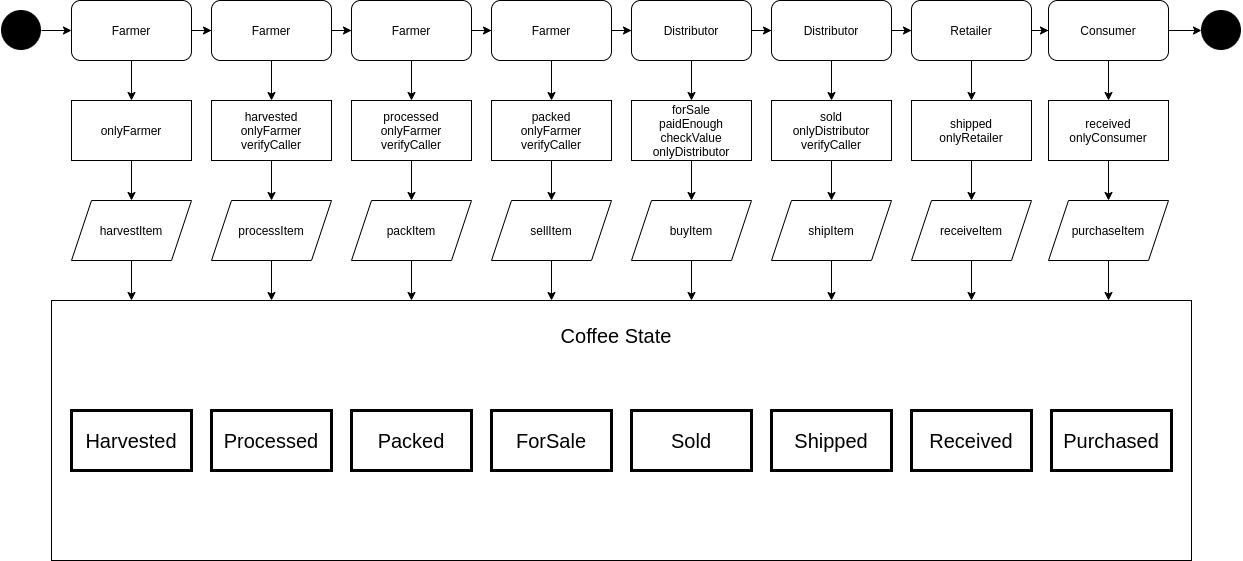

The diagram above was exported from draw.io. Its source (the exported page's mxGraphModel, read from the mxfile embedded in the PNG):
<mxGraphModel dx="2307" dy="1610" grid="1" gridSize="10" guides="1" tooltips="1" connect="1" arrows="1" fold="1" page="1" pageScale="1" pageWidth="827" pageHeight="1169" math="0" shadow="0">
  <root>
    <mxCell id="0" />
    <mxCell id="1" parent="0" />
    <mxCell id="FHbIjX_833-42N96hC6a-4" style="edgeStyle=orthogonalEdgeStyle;rounded=0;orthogonalLoop=1;jettySize=auto;html=1;entryX=0.5;entryY=0;entryDx=0;entryDy=0;" edge="1" parent="1" source="FHbIjX_833-42N96hC6a-1" target="FHbIjX_833-42N96hC6a-2">
      <mxGeometry relative="1" as="geometry" />
    </mxCell>
    <mxCell id="FHbIjX_833-42N96hC6a-59" value="" style="edgeStyle=orthogonalEdgeStyle;rounded=0;orthogonalLoop=1;jettySize=auto;html=1;fontSize=20;" edge="1" parent="1" source="FHbIjX_833-42N96hC6a-1" target="FHbIjX_833-42N96hC6a-8">
      <mxGeometry relative="1" as="geometry" />
    </mxCell>
    <mxCell id="FHbIjX_833-42N96hC6a-1" value="Farmer" style="rounded=1;whiteSpace=wrap;html=1;" vertex="1" parent="1">
      <mxGeometry x="40" y="220" width="120" height="60" as="geometry" />
    </mxCell>
    <mxCell id="FHbIjX_833-42N96hC6a-5" style="edgeStyle=orthogonalEdgeStyle;rounded=0;orthogonalLoop=1;jettySize=auto;html=1;entryX=0.5;entryY=0;entryDx=0;entryDy=0;" edge="1" parent="1" source="FHbIjX_833-42N96hC6a-2" target="FHbIjX_833-42N96hC6a-3">
      <mxGeometry relative="1" as="geometry" />
    </mxCell>
    <mxCell id="FHbIjX_833-42N96hC6a-2" value="onlyFarmer" style="rounded=0;whiteSpace=wrap;html=1;" vertex="1" parent="1">
      <mxGeometry x="40" y="320" width="120" height="60" as="geometry" />
    </mxCell>
    <mxCell id="FHbIjX_833-42N96hC6a-6" style="edgeStyle=orthogonalEdgeStyle;rounded=0;orthogonalLoop=1;jettySize=auto;html=1;" edge="1" parent="1" source="FHbIjX_833-42N96hC6a-3">
      <mxGeometry relative="1" as="geometry">
        <mxPoint x="100" y="520" as="targetPoint" />
      </mxGeometry>
    </mxCell>
    <mxCell id="FHbIjX_833-42N96hC6a-3" value="harvestItem" style="shape=parallelogram;perimeter=parallelogramPerimeter;whiteSpace=wrap;html=1;fixedSize=1;" vertex="1" parent="1">
      <mxGeometry x="40" y="420" width="120" height="60" as="geometry" />
    </mxCell>
    <mxCell id="FHbIjX_833-42N96hC6a-7" style="edgeStyle=orthogonalEdgeStyle;rounded=0;orthogonalLoop=1;jettySize=auto;html=1;entryX=0.5;entryY=0;entryDx=0;entryDy=0;" edge="1" parent="1" source="FHbIjX_833-42N96hC6a-8" target="FHbIjX_833-42N96hC6a-10">
      <mxGeometry relative="1" as="geometry" />
    </mxCell>
    <mxCell id="FHbIjX_833-42N96hC6a-60" style="edgeStyle=orthogonalEdgeStyle;rounded=0;orthogonalLoop=1;jettySize=auto;html=1;entryX=0;entryY=0.5;entryDx=0;entryDy=0;fontSize=20;" edge="1" parent="1" source="FHbIjX_833-42N96hC6a-8" target="FHbIjX_833-42N96hC6a-14">
      <mxGeometry relative="1" as="geometry" />
    </mxCell>
    <mxCell id="FHbIjX_833-42N96hC6a-8" value="Farmer" style="rounded=1;whiteSpace=wrap;html=1;" vertex="1" parent="1">
      <mxGeometry x="180" y="220" width="120" height="60" as="geometry" />
    </mxCell>
    <mxCell id="FHbIjX_833-42N96hC6a-9" style="edgeStyle=orthogonalEdgeStyle;rounded=0;orthogonalLoop=1;jettySize=auto;html=1;entryX=0.5;entryY=0;entryDx=0;entryDy=0;" edge="1" parent="1" source="FHbIjX_833-42N96hC6a-10" target="FHbIjX_833-42N96hC6a-12">
      <mxGeometry relative="1" as="geometry" />
    </mxCell>
    <mxCell id="FHbIjX_833-42N96hC6a-10" value="harvested&lt;br&gt;onlyFarmer&lt;br&gt;verifyCaller" style="rounded=0;whiteSpace=wrap;html=1;" vertex="1" parent="1">
      <mxGeometry x="180" y="320" width="120" height="60" as="geometry" />
    </mxCell>
    <mxCell id="FHbIjX_833-42N96hC6a-11" style="edgeStyle=orthogonalEdgeStyle;rounded=0;orthogonalLoop=1;jettySize=auto;html=1;" edge="1" parent="1" source="FHbIjX_833-42N96hC6a-12">
      <mxGeometry relative="1" as="geometry">
        <mxPoint x="240" y="520" as="targetPoint" />
      </mxGeometry>
    </mxCell>
    <mxCell id="FHbIjX_833-42N96hC6a-12" value="processItem" style="shape=parallelogram;perimeter=parallelogramPerimeter;whiteSpace=wrap;html=1;fixedSize=1;" vertex="1" parent="1">
      <mxGeometry x="180" y="420" width="120" height="60" as="geometry" />
    </mxCell>
    <mxCell id="FHbIjX_833-42N96hC6a-13" style="edgeStyle=orthogonalEdgeStyle;rounded=0;orthogonalLoop=1;jettySize=auto;html=1;entryX=0.5;entryY=0;entryDx=0;entryDy=0;" edge="1" parent="1" source="FHbIjX_833-42N96hC6a-14" target="FHbIjX_833-42N96hC6a-16">
      <mxGeometry relative="1" as="geometry" />
    </mxCell>
    <mxCell id="FHbIjX_833-42N96hC6a-61" style="edgeStyle=orthogonalEdgeStyle;rounded=0;orthogonalLoop=1;jettySize=auto;html=1;entryX=0;entryY=0.5;entryDx=0;entryDy=0;fontSize=20;" edge="1" parent="1" source="FHbIjX_833-42N96hC6a-14" target="FHbIjX_833-42N96hC6a-20">
      <mxGeometry relative="1" as="geometry" />
    </mxCell>
    <mxCell id="FHbIjX_833-42N96hC6a-14" value="Farmer" style="rounded=1;whiteSpace=wrap;html=1;" vertex="1" parent="1">
      <mxGeometry x="320" y="220" width="120" height="60" as="geometry" />
    </mxCell>
    <mxCell id="FHbIjX_833-42N96hC6a-15" style="edgeStyle=orthogonalEdgeStyle;rounded=0;orthogonalLoop=1;jettySize=auto;html=1;entryX=0.5;entryY=0;entryDx=0;entryDy=0;" edge="1" parent="1" source="FHbIjX_833-42N96hC6a-16" target="FHbIjX_833-42N96hC6a-18">
      <mxGeometry relative="1" as="geometry" />
    </mxCell>
    <mxCell id="FHbIjX_833-42N96hC6a-16" value="processed&lt;br&gt;onlyFarmer&lt;br&gt;verifyCaller" style="rounded=0;whiteSpace=wrap;html=1;" vertex="1" parent="1">
      <mxGeometry x="320" y="320" width="120" height="60" as="geometry" />
    </mxCell>
    <mxCell id="FHbIjX_833-42N96hC6a-17" style="edgeStyle=orthogonalEdgeStyle;rounded=0;orthogonalLoop=1;jettySize=auto;html=1;" edge="1" parent="1" source="FHbIjX_833-42N96hC6a-18">
      <mxGeometry relative="1" as="geometry">
        <mxPoint x="380" y="520" as="targetPoint" />
      </mxGeometry>
    </mxCell>
    <mxCell id="FHbIjX_833-42N96hC6a-18" value="packItem" style="shape=parallelogram;perimeter=parallelogramPerimeter;whiteSpace=wrap;html=1;fixedSize=1;" vertex="1" parent="1">
      <mxGeometry x="320" y="420" width="120" height="60" as="geometry" />
    </mxCell>
    <mxCell id="FHbIjX_833-42N96hC6a-19" style="edgeStyle=orthogonalEdgeStyle;rounded=0;orthogonalLoop=1;jettySize=auto;html=1;entryX=0.5;entryY=0;entryDx=0;entryDy=0;" edge="1" parent="1" source="FHbIjX_833-42N96hC6a-20" target="FHbIjX_833-42N96hC6a-22">
      <mxGeometry relative="1" as="geometry" />
    </mxCell>
    <mxCell id="FHbIjX_833-42N96hC6a-62" style="edgeStyle=orthogonalEdgeStyle;rounded=0;orthogonalLoop=1;jettySize=auto;html=1;entryX=0;entryY=0.5;entryDx=0;entryDy=0;fontSize=20;" edge="1" parent="1" source="FHbIjX_833-42N96hC6a-20" target="FHbIjX_833-42N96hC6a-26">
      <mxGeometry relative="1" as="geometry" />
    </mxCell>
    <mxCell id="FHbIjX_833-42N96hC6a-20" value="Farmer" style="rounded=1;whiteSpace=wrap;html=1;" vertex="1" parent="1">
      <mxGeometry x="460" y="220" width="120" height="60" as="geometry" />
    </mxCell>
    <mxCell id="FHbIjX_833-42N96hC6a-21" style="edgeStyle=orthogonalEdgeStyle;rounded=0;orthogonalLoop=1;jettySize=auto;html=1;entryX=0.5;entryY=0;entryDx=0;entryDy=0;" edge="1" parent="1" source="FHbIjX_833-42N96hC6a-22" target="FHbIjX_833-42N96hC6a-24">
      <mxGeometry relative="1" as="geometry" />
    </mxCell>
    <mxCell id="FHbIjX_833-42N96hC6a-22" value="packed&lt;br&gt;onlyFarmer&lt;br&gt;verifyCaller" style="rounded=0;whiteSpace=wrap;html=1;" vertex="1" parent="1">
      <mxGeometry x="460" y="320" width="120" height="60" as="geometry" />
    </mxCell>
    <mxCell id="FHbIjX_833-42N96hC6a-23" style="edgeStyle=orthogonalEdgeStyle;rounded=0;orthogonalLoop=1;jettySize=auto;html=1;" edge="1" parent="1" source="FHbIjX_833-42N96hC6a-24">
      <mxGeometry relative="1" as="geometry">
        <mxPoint x="520" y="520" as="targetPoint" />
      </mxGeometry>
    </mxCell>
    <mxCell id="FHbIjX_833-42N96hC6a-24" value="sellItem" style="shape=parallelogram;perimeter=parallelogramPerimeter;whiteSpace=wrap;html=1;fixedSize=1;" vertex="1" parent="1">
      <mxGeometry x="460" y="420" width="120" height="60" as="geometry" />
    </mxCell>
    <mxCell id="FHbIjX_833-42N96hC6a-25" style="edgeStyle=orthogonalEdgeStyle;rounded=0;orthogonalLoop=1;jettySize=auto;html=1;entryX=0.5;entryY=0;entryDx=0;entryDy=0;" edge="1" parent="1" source="FHbIjX_833-42N96hC6a-26" target="FHbIjX_833-42N96hC6a-28">
      <mxGeometry relative="1" as="geometry" />
    </mxCell>
    <mxCell id="FHbIjX_833-42N96hC6a-63" style="edgeStyle=orthogonalEdgeStyle;rounded=0;orthogonalLoop=1;jettySize=auto;html=1;fontSize=20;" edge="1" parent="1" source="FHbIjX_833-42N96hC6a-26" target="FHbIjX_833-42N96hC6a-32">
      <mxGeometry relative="1" as="geometry" />
    </mxCell>
    <mxCell id="FHbIjX_833-42N96hC6a-26" value="Distributor" style="rounded=1;whiteSpace=wrap;html=1;" vertex="1" parent="1">
      <mxGeometry x="600" y="220" width="120" height="60" as="geometry" />
    </mxCell>
    <mxCell id="FHbIjX_833-42N96hC6a-27" style="edgeStyle=orthogonalEdgeStyle;rounded=0;orthogonalLoop=1;jettySize=auto;html=1;entryX=0.5;entryY=0;entryDx=0;entryDy=0;" edge="1" parent="1" source="FHbIjX_833-42N96hC6a-28" target="FHbIjX_833-42N96hC6a-30">
      <mxGeometry relative="1" as="geometry" />
    </mxCell>
    <mxCell id="FHbIjX_833-42N96hC6a-28" value="forSale&lt;br&gt;paidEnough&lt;br&gt;checkValue&lt;br&gt;onlyDistributor" style="rounded=0;whiteSpace=wrap;html=1;" vertex="1" parent="1">
      <mxGeometry x="600" y="320" width="120" height="60" as="geometry" />
    </mxCell>
    <mxCell id="FHbIjX_833-42N96hC6a-29" style="edgeStyle=orthogonalEdgeStyle;rounded=0;orthogonalLoop=1;jettySize=auto;html=1;" edge="1" parent="1" source="FHbIjX_833-42N96hC6a-30">
      <mxGeometry relative="1" as="geometry">
        <mxPoint x="660" y="520" as="targetPoint" />
      </mxGeometry>
    </mxCell>
    <mxCell id="FHbIjX_833-42N96hC6a-30" value="buyItem" style="shape=parallelogram;perimeter=parallelogramPerimeter;whiteSpace=wrap;html=1;fixedSize=1;" vertex="1" parent="1">
      <mxGeometry x="600" y="420" width="120" height="60" as="geometry" />
    </mxCell>
    <mxCell id="FHbIjX_833-42N96hC6a-31" style="edgeStyle=orthogonalEdgeStyle;rounded=0;orthogonalLoop=1;jettySize=auto;html=1;entryX=0.5;entryY=0;entryDx=0;entryDy=0;" edge="1" parent="1" source="FHbIjX_833-42N96hC6a-32" target="FHbIjX_833-42N96hC6a-34">
      <mxGeometry relative="1" as="geometry" />
    </mxCell>
    <mxCell id="FHbIjX_833-42N96hC6a-64" style="edgeStyle=orthogonalEdgeStyle;rounded=0;orthogonalLoop=1;jettySize=auto;html=1;entryX=0;entryY=0.5;entryDx=0;entryDy=0;fontSize=20;" edge="1" parent="1" source="FHbIjX_833-42N96hC6a-32" target="FHbIjX_833-42N96hC6a-38">
      <mxGeometry relative="1" as="geometry" />
    </mxCell>
    <mxCell id="FHbIjX_833-42N96hC6a-32" value="Distributor" style="rounded=1;whiteSpace=wrap;html=1;" vertex="1" parent="1">
      <mxGeometry x="740" y="220" width="120" height="60" as="geometry" />
    </mxCell>
    <mxCell id="FHbIjX_833-42N96hC6a-33" style="edgeStyle=orthogonalEdgeStyle;rounded=0;orthogonalLoop=1;jettySize=auto;html=1;entryX=0.5;entryY=0;entryDx=0;entryDy=0;" edge="1" parent="1" source="FHbIjX_833-42N96hC6a-34" target="FHbIjX_833-42N96hC6a-36">
      <mxGeometry relative="1" as="geometry" />
    </mxCell>
    <mxCell id="FHbIjX_833-42N96hC6a-34" value="sold&lt;br&gt;onlyDistributor&lt;br&gt;verifyCaller" style="rounded=0;whiteSpace=wrap;html=1;" vertex="1" parent="1">
      <mxGeometry x="740" y="320" width="120" height="60" as="geometry" />
    </mxCell>
    <mxCell id="FHbIjX_833-42N96hC6a-35" style="edgeStyle=orthogonalEdgeStyle;rounded=0;orthogonalLoop=1;jettySize=auto;html=1;" edge="1" parent="1" source="FHbIjX_833-42N96hC6a-36">
      <mxGeometry relative="1" as="geometry">
        <mxPoint x="800" y="520" as="targetPoint" />
      </mxGeometry>
    </mxCell>
    <mxCell id="FHbIjX_833-42N96hC6a-36" value="shipItem" style="shape=parallelogram;perimeter=parallelogramPerimeter;whiteSpace=wrap;html=1;fixedSize=1;" vertex="1" parent="1">
      <mxGeometry x="740" y="420" width="120" height="60" as="geometry" />
    </mxCell>
    <mxCell id="FHbIjX_833-42N96hC6a-37" style="edgeStyle=orthogonalEdgeStyle;rounded=0;orthogonalLoop=1;jettySize=auto;html=1;entryX=0.5;entryY=0;entryDx=0;entryDy=0;" edge="1" parent="1" source="FHbIjX_833-42N96hC6a-38" target="FHbIjX_833-42N96hC6a-40">
      <mxGeometry relative="1" as="geometry" />
    </mxCell>
    <mxCell id="FHbIjX_833-42N96hC6a-65" style="edgeStyle=orthogonalEdgeStyle;rounded=0;orthogonalLoop=1;jettySize=auto;html=1;fontSize=20;" edge="1" parent="1" source="FHbIjX_833-42N96hC6a-38" target="FHbIjX_833-42N96hC6a-44">
      <mxGeometry relative="1" as="geometry" />
    </mxCell>
    <mxCell id="FHbIjX_833-42N96hC6a-38" value="Retailer" style="rounded=1;whiteSpace=wrap;html=1;" vertex="1" parent="1">
      <mxGeometry x="880" y="220" width="120" height="60" as="geometry" />
    </mxCell>
    <mxCell id="FHbIjX_833-42N96hC6a-39" style="edgeStyle=orthogonalEdgeStyle;rounded=0;orthogonalLoop=1;jettySize=auto;html=1;entryX=0.5;entryY=0;entryDx=0;entryDy=0;" edge="1" parent="1" source="FHbIjX_833-42N96hC6a-40" target="FHbIjX_833-42N96hC6a-42">
      <mxGeometry relative="1" as="geometry" />
    </mxCell>
    <mxCell id="FHbIjX_833-42N96hC6a-40" value="shipped&lt;br&gt;onlyRetailer" style="rounded=0;whiteSpace=wrap;html=1;" vertex="1" parent="1">
      <mxGeometry x="880" y="320" width="120" height="60" as="geometry" />
    </mxCell>
    <mxCell id="FHbIjX_833-42N96hC6a-41" style="edgeStyle=orthogonalEdgeStyle;rounded=0;orthogonalLoop=1;jettySize=auto;html=1;" edge="1" parent="1" source="FHbIjX_833-42N96hC6a-42">
      <mxGeometry relative="1" as="geometry">
        <mxPoint x="940" y="520" as="targetPoint" />
      </mxGeometry>
    </mxCell>
    <mxCell id="FHbIjX_833-42N96hC6a-42" value="receiveItem" style="shape=parallelogram;perimeter=parallelogramPerimeter;whiteSpace=wrap;html=1;fixedSize=1;" vertex="1" parent="1">
      <mxGeometry x="880" y="420" width="120" height="60" as="geometry" />
    </mxCell>
    <mxCell id="FHbIjX_833-42N96hC6a-43" style="edgeStyle=orthogonalEdgeStyle;rounded=0;orthogonalLoop=1;jettySize=auto;html=1;entryX=0.5;entryY=0;entryDx=0;entryDy=0;" edge="1" parent="1" source="FHbIjX_833-42N96hC6a-44" target="FHbIjX_833-42N96hC6a-46">
      <mxGeometry relative="1" as="geometry" />
    </mxCell>
    <mxCell id="FHbIjX_833-42N96hC6a-70" style="edgeStyle=orthogonalEdgeStyle;rounded=0;orthogonalLoop=1;jettySize=auto;html=1;entryX=0;entryY=0.5;entryDx=0;entryDy=0;fontSize=20;" edge="1" parent="1" source="FHbIjX_833-42N96hC6a-44" target="FHbIjX_833-42N96hC6a-68">
      <mxGeometry relative="1" as="geometry" />
    </mxCell>
    <mxCell id="FHbIjX_833-42N96hC6a-44" value="Consumer" style="rounded=1;whiteSpace=wrap;html=1;" vertex="1" parent="1">
      <mxGeometry x="1017" y="220" width="120" height="60" as="geometry" />
    </mxCell>
    <mxCell id="FHbIjX_833-42N96hC6a-45" style="edgeStyle=orthogonalEdgeStyle;rounded=0;orthogonalLoop=1;jettySize=auto;html=1;entryX=0.5;entryY=0;entryDx=0;entryDy=0;" edge="1" parent="1" source="FHbIjX_833-42N96hC6a-46" target="FHbIjX_833-42N96hC6a-48">
      <mxGeometry relative="1" as="geometry" />
    </mxCell>
    <mxCell id="FHbIjX_833-42N96hC6a-46" value="received&lt;br&gt;onlyConsumer" style="rounded=0;whiteSpace=wrap;html=1;" vertex="1" parent="1">
      <mxGeometry x="1017" y="320" width="120" height="60" as="geometry" />
    </mxCell>
    <mxCell id="FHbIjX_833-42N96hC6a-47" style="edgeStyle=orthogonalEdgeStyle;rounded=0;orthogonalLoop=1;jettySize=auto;html=1;" edge="1" parent="1" source="FHbIjX_833-42N96hC6a-48">
      <mxGeometry relative="1" as="geometry">
        <mxPoint x="1077" y="520" as="targetPoint" />
      </mxGeometry>
    </mxCell>
    <mxCell id="FHbIjX_833-42N96hC6a-48" value="purchaseItem" style="shape=parallelogram;perimeter=parallelogramPerimeter;whiteSpace=wrap;html=1;fixedSize=1;" vertex="1" parent="1">
      <mxGeometry x="1017" y="420" width="120" height="60" as="geometry" />
    </mxCell>
    <mxCell id="FHbIjX_833-42N96hC6a-49" value="" style="rounded=0;whiteSpace=wrap;html=1;" vertex="1" parent="1">
      <mxGeometry x="20" y="520" width="1140" height="260" as="geometry" />
    </mxCell>
    <mxCell id="FHbIjX_833-42N96hC6a-50" value="Coffee State" style="text;html=1;strokeColor=none;fillColor=none;align=center;verticalAlign=middle;whiteSpace=wrap;rounded=0;strokeWidth=9;fontSize=20;" vertex="1" parent="1">
      <mxGeometry x="510" y="520" width="150" height="70" as="geometry" />
    </mxCell>
    <mxCell id="FHbIjX_833-42N96hC6a-51" value="Harvested" style="rounded=0;whiteSpace=wrap;html=1;strokeWidth=3;fontSize=20;" vertex="1" parent="1">
      <mxGeometry x="40" y="630" width="120" height="60" as="geometry" />
    </mxCell>
    <mxCell id="FHbIjX_833-42N96hC6a-52" value="Processed" style="rounded=0;whiteSpace=wrap;html=1;strokeWidth=3;fontSize=20;" vertex="1" parent="1">
      <mxGeometry x="180" y="630" width="120" height="60" as="geometry" />
    </mxCell>
    <mxCell id="FHbIjX_833-42N96hC6a-53" value="Packed" style="rounded=0;whiteSpace=wrap;html=1;strokeWidth=3;fontSize=20;" vertex="1" parent="1">
      <mxGeometry x="320" y="630" width="120" height="60" as="geometry" />
    </mxCell>
    <mxCell id="FHbIjX_833-42N96hC6a-54" value="ForSale" style="rounded=0;whiteSpace=wrap;html=1;strokeWidth=3;fontSize=20;" vertex="1" parent="1">
      <mxGeometry x="460" y="630" width="120" height="60" as="geometry" />
    </mxCell>
    <mxCell id="FHbIjX_833-42N96hC6a-55" value="Sold" style="rounded=0;whiteSpace=wrap;html=1;strokeWidth=3;fontSize=20;" vertex="1" parent="1">
      <mxGeometry x="600" y="630" width="120" height="60" as="geometry" />
    </mxCell>
    <mxCell id="FHbIjX_833-42N96hC6a-56" value="Shipped" style="rounded=0;whiteSpace=wrap;html=1;strokeWidth=3;fontSize=20;" vertex="1" parent="1">
      <mxGeometry x="740" y="630" width="120" height="60" as="geometry" />
    </mxCell>
    <mxCell id="FHbIjX_833-42N96hC6a-57" value="Received" style="rounded=0;whiteSpace=wrap;html=1;strokeWidth=3;fontSize=20;" vertex="1" parent="1">
      <mxGeometry x="880" y="630" width="120" height="60" as="geometry" />
    </mxCell>
    <mxCell id="FHbIjX_833-42N96hC6a-58" value="Purchased" style="rounded=0;whiteSpace=wrap;html=1;strokeWidth=3;fontSize=20;" vertex="1" parent="1">
      <mxGeometry x="1020" y="630" width="120" height="60" as="geometry" />
    </mxCell>
    <mxCell id="FHbIjX_833-42N96hC6a-69" style="edgeStyle=orthogonalEdgeStyle;rounded=0;orthogonalLoop=1;jettySize=auto;html=1;entryX=0;entryY=0.5;entryDx=0;entryDy=0;fontSize=20;" edge="1" parent="1" source="FHbIjX_833-42N96hC6a-67" target="FHbIjX_833-42N96hC6a-1">
      <mxGeometry relative="1" as="geometry" />
    </mxCell>
    <mxCell id="FHbIjX_833-42N96hC6a-67" value="" style="shape=image;html=1;verticalAlign=top;verticalLabelPosition=bottom;labelBackgroundColor=#ffffff;imageAspect=0;aspect=fixed;image=https://cdn4.iconfinder.com/data/icons/essential-app-2/16/record-round-circle-dot-128.png;strokeWidth=3;fontSize=20;" vertex="1" parent="1">
      <mxGeometry x="-30" y="230" width="40" height="40" as="geometry" />
    </mxCell>
    <mxCell id="FHbIjX_833-42N96hC6a-68" value="" style="shape=image;html=1;verticalAlign=top;verticalLabelPosition=bottom;labelBackgroundColor=#ffffff;imageAspect=0;aspect=fixed;image=https://cdn4.iconfinder.com/data/icons/essential-app-2/16/record-round-circle-dot-128.png;strokeWidth=3;fontSize=20;" vertex="1" parent="1">
      <mxGeometry x="1170" y="230" width="40" height="40" as="geometry" />
    </mxCell>
  </root>
</mxGraphModel>